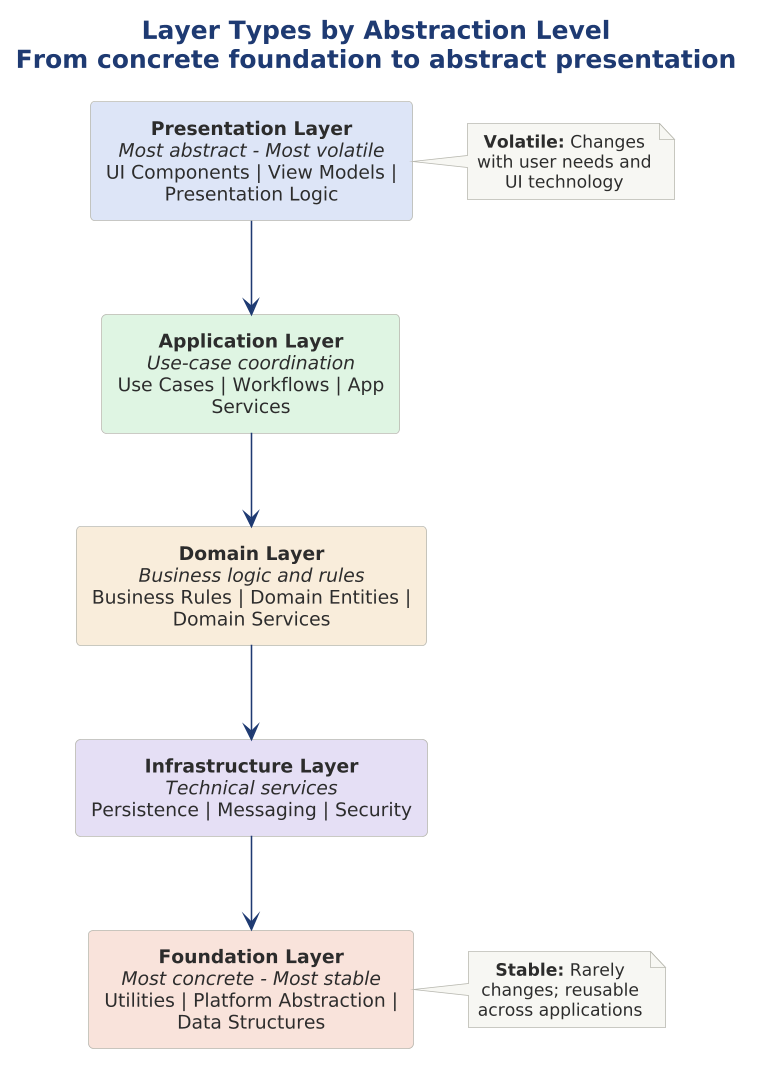

The diagram above was rendered by PlantUML. Its source (embedded in the PNG):
@startuml

scale 1.5625



!include ../../../../../../tooling/styles/plantuml/structural/component-diagram-style.iuml

title Layer Types by Abstraction Level\nFrom concrete foundation to abstract presentation

rectangle "**Presentation Layer**\n//Most abstract - Most volatile//\nUI Components | View Models | Presentation Logic" as PRES $fill_primary

rectangle "**Application Layer**\n//Use-case coordination//\nUse Cases | Workflows | App Services" as APP $fill_ok

rectangle "**Domain Layer**\n//Business logic and rules//\nBusiness Rules | Domain Entities | Domain Services" as DOM $fill_caution

rectangle "**Infrastructure Layer**\n//Technical services//\nPersistence | Messaging | Security" as INFRA $fill_alt

rectangle "**Foundation Layer**\n//Most concrete - Most stable//\nUtilities | Platform Abstraction | Data Structures" as FOUND $fill_invalid

PRES -[$line_primary]-> APP
APP -[$line_primary]-> DOM
DOM -[$line_primary]-> INFRA
INFRA -[$line_primary]-> FOUND

note right of PRES
  **Volatile:** Changes
  with user needs and
  UI technology
end note

note right of FOUND
  **Stable:** Rarely
  changes; reusable
  across applications
end note
@enduml